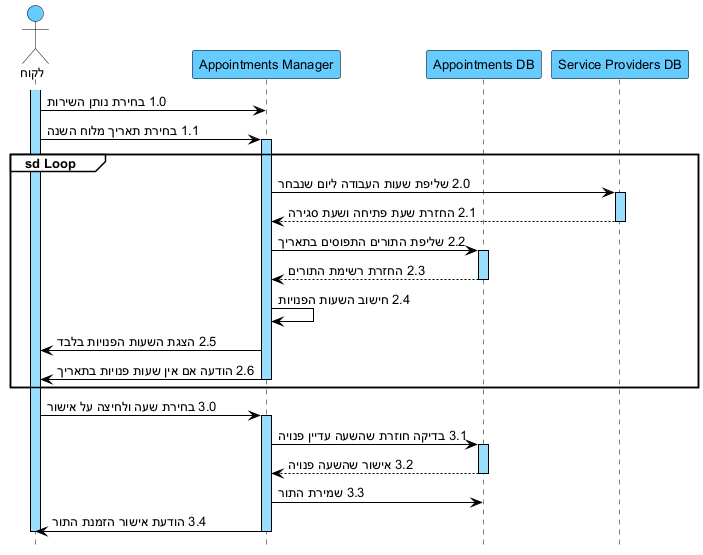

The diagram above was rendered by PlantUML. Its source (embedded in the PNG):
@startuml
hide footbox
skinparam backgroundColor white
skinparam defaultFontName Arial
skinparam defaultFontSize 13
skinparam sequence {
ArrowColor black
ArrowFontColor black
ActorBorderColor black
ActorBackgroundColor #66CCFF
LifeLineBorderColor black
LifeLineBackgroundColor #99DDFF
ParticipantBorderColor black
ParticipantBackgroundColor #66CCFF
ParticipantFontColor black
ParticipantFontSize 13
GroupBorderColor black
GroupBackgroundColor white
GroupHeaderFontColor black
}

actor "לקוח" as C
participant "Appointments Manager" as AM
participant "Appointments DB" as ADB
participant "Service Providers DB" as SDB

activate C
C -> AM : 1.0 בחירת נותן השירות
C -> AM : 1.1 בחירת תאריך מלוח השנה

group sd Loop
activate AM
AM -> SDB : 2.0 שליפת שעות העבודה ליום שנבחר
activate SDB
SDB --> AM : 2.1 החזרת שעת פתיחה ושעת סגירה
deactivate SDB
AM -> ADB : 2.2 שליפת התורים התפוסים בתאריך
activate ADB
ADB --> AM : 2.3 החזרת רשימת התורים
deactivate ADB
AM -> AM : 2.4 חישוב השעות הפנויות
AM -> C : 2.5 הצגת השעות הפנויות בלבד
AM -> C : 2.6 הודעה אם אין שעות פנויות בתאריך
deactivate AM
end

C -> AM : 3.0 בחירת שעה ולחיצה על אישור
activate AM
AM -> ADB : 3.1 בדיקה חוזרת שהשעה עדיין פנויה
activate ADB
ADB --> AM : 3.2 אישור שהשעה פנויה
deactivate ADB
AM -> ADB : 3.3 שמירת התור
AM -> C : 3.4 הודעת אישור הזמנת התור
deactivate AM
deactivate C
@enduml